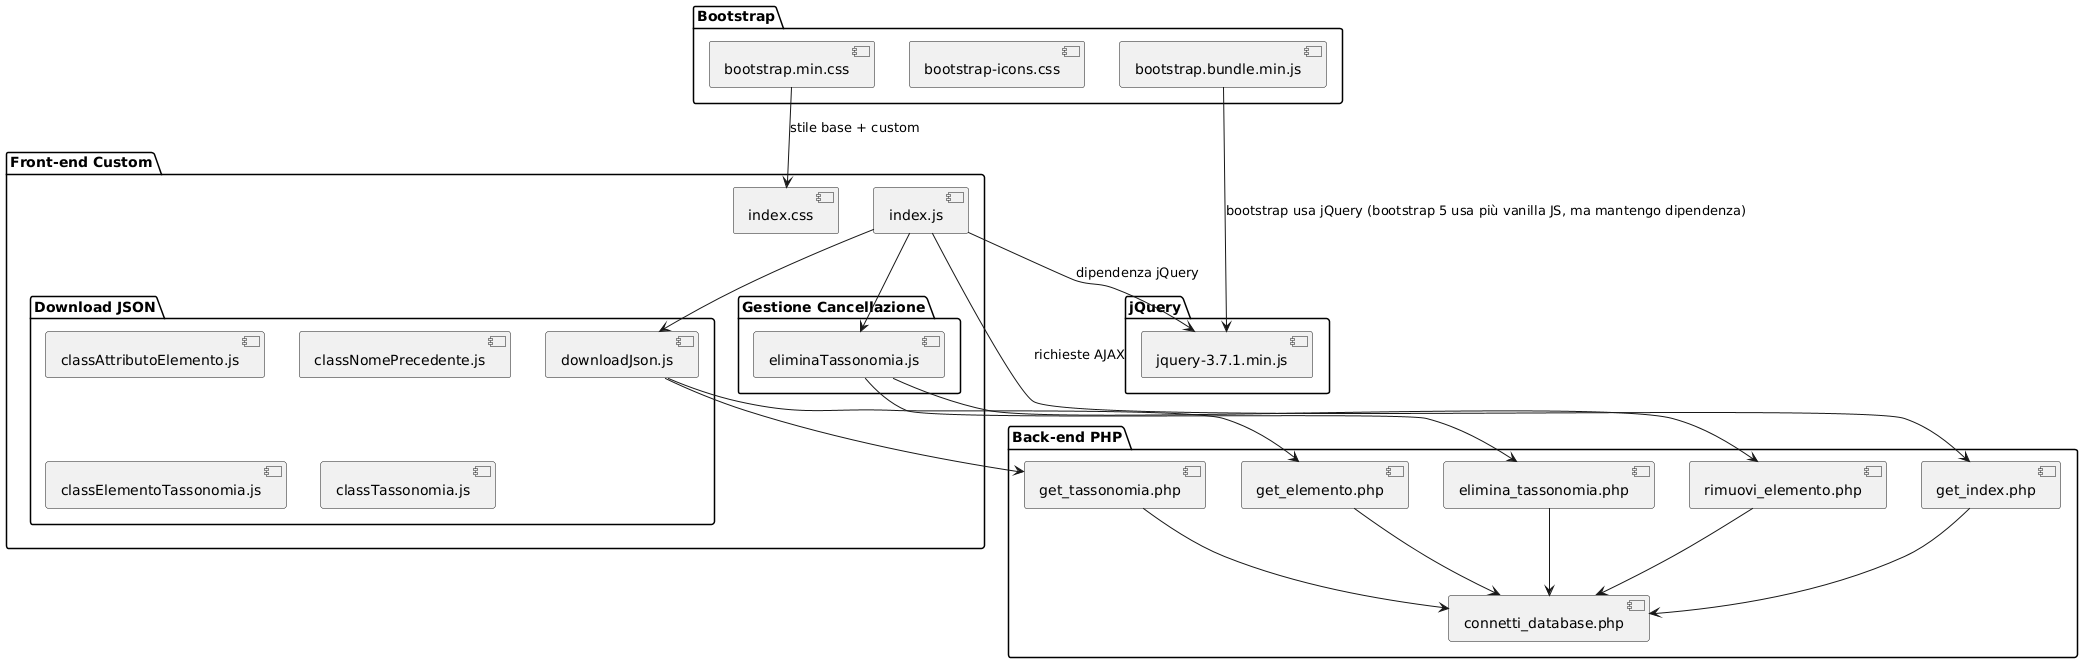

The diagram above was rendered by PlantUML. Its source (embedded in the PNG):
@startuml
package "Bootstrap" {
  [bootstrap.min.css]
  [bootstrap-icons.css]
  [bootstrap.bundle.min.js]
}

package "jQuery" {
  [jquery-3.7.1.min.js]
}

package "Front-end Custom" {
  [index.css]
  [index.js]
  
  package "Gestione Cancellazione" {
    [eliminaTassonomia.js]
  }
  
  package "Download JSON" {
    [classAttributoElemento.js]
    [classNomePrecedente.js]
    [classElementoTassonomia.js]
    [classTassonomia.js]
    [downloadJson.js]
  }
}

package "Back-end PHP" {
  [get_index.php]
  [elimina_tassonomia.php]
  [rimuovi_elemento.php]
  [get_tassonomia.php]
  [get_elemento.php]
  [connetti_database.php]
}

' Relazioni tra package
[bootstrap.min.css] --> [index.css] : stile base + custom
[index.js] --> [jquery-3.7.1.min.js] : dipendenza jQuery
[bootstrap.bundle.min.js] --> [jquery-3.7.1.min.js] : bootstrap usa jQuery (bootstrap 5 usa più vanilla JS, ma mantengo dipendenza)
[index.js] --> [eliminaTassonomia.js]
[index.js] --> [downloadJson.js]

' Relazioni front-end / back-end
[index.js] --> [get_index.php] : richieste AJAX
[eliminaTassonomia.js] --> [elimina_tassonomia.php]
[eliminaTassonomia.js] --> [rimuovi_elemento.php]
[downloadJson.js] --> [get_tassonomia.php]
[downloadJson.js] --> [get_elemento.php]

' Dipendenze back-end
[get_index.php] --> [connetti_database.php]
[elimina_tassonomia.php] --> [connetti_database.php]
[rimuovi_elemento.php] --> [connetti_database.php]
[get_tassonomia.php] --> [connetti_database.php]
[get_elemento.php] --> [connetti_database.php]
@enduml